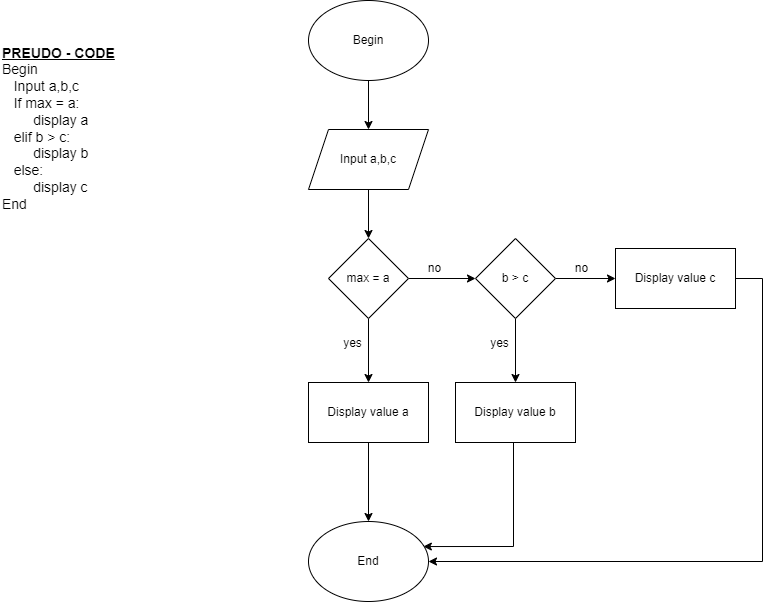

The diagram above was exported from draw.io. Its source (the exported page's mxGraphModel, read from the mxfile embedded in the PNG):
<mxGraphModel dx="1006" dy="566" grid="0" gridSize="10" guides="1" tooltips="1" connect="1" arrows="1" fold="1" page="1" pageScale="1" pageWidth="827" pageHeight="1169" math="0" shadow="0">
  <root>
    <mxCell id="WIyWlLk6GJQsqaUBKTNV-0" />
    <mxCell id="WIyWlLk6GJQsqaUBKTNV-1" parent="WIyWlLk6GJQsqaUBKTNV-0" />
    <mxCell id="qr9YSb0BvdXBDDafLiXA-5" value="" style="edgeStyle=orthogonalEdgeStyle;rounded=0;orthogonalLoop=1;jettySize=auto;html=1;" edge="1" parent="WIyWlLk6GJQsqaUBKTNV-1" source="qr9YSb0BvdXBDDafLiXA-0" target="qr9YSb0BvdXBDDafLiXA-4">
      <mxGeometry relative="1" as="geometry" />
    </mxCell>
    <mxCell id="qr9YSb0BvdXBDDafLiXA-0" value="Begin" style="ellipse;whiteSpace=wrap;html=1;" vertex="1" parent="WIyWlLk6GJQsqaUBKTNV-1">
      <mxGeometry x="348" y="24" width="120" height="80" as="geometry" />
    </mxCell>
    <mxCell id="qr9YSb0BvdXBDDafLiXA-23" value="" style="edgeStyle=orthogonalEdgeStyle;rounded=0;orthogonalLoop=1;jettySize=auto;html=1;" edge="1" parent="WIyWlLk6GJQsqaUBKTNV-1" source="qr9YSb0BvdXBDDafLiXA-4" target="qr9YSb0BvdXBDDafLiXA-22">
      <mxGeometry relative="1" as="geometry" />
    </mxCell>
    <mxCell id="qr9YSb0BvdXBDDafLiXA-4" value="Input a,b,c" style="shape=parallelogram;perimeter=parallelogramPerimeter;whiteSpace=wrap;html=1;fixedSize=1;" vertex="1" parent="WIyWlLk6GJQsqaUBKTNV-1">
      <mxGeometry x="348" y="153" width="120" height="60" as="geometry" />
    </mxCell>
    <mxCell id="qr9YSb0BvdXBDDafLiXA-29" value="" style="edgeStyle=orthogonalEdgeStyle;rounded=0;orthogonalLoop=1;jettySize=auto;html=1;" edge="1" parent="WIyWlLk6GJQsqaUBKTNV-1" source="qr9YSb0BvdXBDDafLiXA-22" target="qr9YSb0BvdXBDDafLiXA-28">
      <mxGeometry relative="1" as="geometry" />
    </mxCell>
    <mxCell id="qr9YSb0BvdXBDDafLiXA-31" value="" style="edgeStyle=orthogonalEdgeStyle;rounded=0;orthogonalLoop=1;jettySize=auto;html=1;" edge="1" parent="WIyWlLk6GJQsqaUBKTNV-1" source="qr9YSb0BvdXBDDafLiXA-22" target="qr9YSb0BvdXBDDafLiXA-30">
      <mxGeometry relative="1" as="geometry" />
    </mxCell>
    <mxCell id="qr9YSb0BvdXBDDafLiXA-22" value="max = a" style="rhombus;whiteSpace=wrap;html=1;" vertex="1" parent="WIyWlLk6GJQsqaUBKTNV-1">
      <mxGeometry x="368" y="262" width="80" height="80" as="geometry" />
    </mxCell>
    <mxCell id="qr9YSb0BvdXBDDafLiXA-40" value="" style="edgeStyle=orthogonalEdgeStyle;rounded=0;orthogonalLoop=1;jettySize=auto;html=1;" edge="1" parent="WIyWlLk6GJQsqaUBKTNV-1" source="qr9YSb0BvdXBDDafLiXA-28" target="qr9YSb0BvdXBDDafLiXA-39">
      <mxGeometry relative="1" as="geometry" />
    </mxCell>
    <mxCell id="qr9YSb0BvdXBDDafLiXA-28" value="Display value a" style="whiteSpace=wrap;html=1;" vertex="1" parent="WIyWlLk6GJQsqaUBKTNV-1">
      <mxGeometry x="348" y="406" width="120" height="60" as="geometry" />
    </mxCell>
    <mxCell id="qr9YSb0BvdXBDDafLiXA-35" value="" style="edgeStyle=orthogonalEdgeStyle;rounded=0;orthogonalLoop=1;jettySize=auto;html=1;" edge="1" parent="WIyWlLk6GJQsqaUBKTNV-1" source="qr9YSb0BvdXBDDafLiXA-30" target="qr9YSb0BvdXBDDafLiXA-34">
      <mxGeometry relative="1" as="geometry" />
    </mxCell>
    <mxCell id="qr9YSb0BvdXBDDafLiXA-37" value="" style="edgeStyle=orthogonalEdgeStyle;rounded=0;orthogonalLoop=1;jettySize=auto;html=1;" edge="1" parent="WIyWlLk6GJQsqaUBKTNV-1" source="qr9YSb0BvdXBDDafLiXA-30" target="qr9YSb0BvdXBDDafLiXA-36">
      <mxGeometry relative="1" as="geometry" />
    </mxCell>
    <mxCell id="qr9YSb0BvdXBDDafLiXA-30" value="b &amp;gt; c" style="rhombus;whiteSpace=wrap;html=1;" vertex="1" parent="WIyWlLk6GJQsqaUBKTNV-1">
      <mxGeometry x="515" y="262" width="80" height="80" as="geometry" />
    </mxCell>
    <mxCell id="qr9YSb0BvdXBDDafLiXA-43" value="" style="edgeStyle=orthogonalEdgeStyle;rounded=0;orthogonalLoop=1;jettySize=auto;html=1;entryX=0.957;entryY=0.313;entryDx=0;entryDy=0;entryPerimeter=0;" edge="1" parent="WIyWlLk6GJQsqaUBKTNV-1" source="qr9YSb0BvdXBDDafLiXA-34" target="qr9YSb0BvdXBDDafLiXA-39">
      <mxGeometry relative="1" as="geometry">
        <mxPoint x="555" y="546" as="targetPoint" />
        <Array as="points">
          <mxPoint x="553" y="570" />
        </Array>
      </mxGeometry>
    </mxCell>
    <mxCell id="qr9YSb0BvdXBDDafLiXA-34" value="Display value b" style="whiteSpace=wrap;html=1;" vertex="1" parent="WIyWlLk6GJQsqaUBKTNV-1">
      <mxGeometry x="495" y="406" width="120" height="60" as="geometry" />
    </mxCell>
    <mxCell id="qr9YSb0BvdXBDDafLiXA-38" value="" style="edgeStyle=orthogonalEdgeStyle;rounded=0;orthogonalLoop=1;jettySize=auto;html=1;entryX=1;entryY=0.5;entryDx=0;entryDy=0;" edge="1" parent="WIyWlLk6GJQsqaUBKTNV-1" source="qr9YSb0BvdXBDDafLiXA-36" target="qr9YSb0BvdXBDDafLiXA-39">
      <mxGeometry relative="1" as="geometry">
        <mxPoint x="796" y="565" as="targetPoint" />
        <Array as="points">
          <mxPoint x="802" y="302" />
          <mxPoint x="802" y="585" />
        </Array>
      </mxGeometry>
    </mxCell>
    <mxCell id="qr9YSb0BvdXBDDafLiXA-36" value="Display value c" style="whiteSpace=wrap;html=1;" vertex="1" parent="WIyWlLk6GJQsqaUBKTNV-1">
      <mxGeometry x="655" y="272" width="120" height="60" as="geometry" />
    </mxCell>
    <mxCell id="qr9YSb0BvdXBDDafLiXA-39" value="End" style="ellipse;whiteSpace=wrap;html=1;" vertex="1" parent="WIyWlLk6GJQsqaUBKTNV-1">
      <mxGeometry x="348" y="545" width="120" height="80" as="geometry" />
    </mxCell>
    <mxCell id="qr9YSb0BvdXBDDafLiXA-46" value="yes" style="text;html=1;strokeColor=none;fillColor=none;align=center;verticalAlign=middle;whiteSpace=wrap;rounded=0;" vertex="1" parent="WIyWlLk6GJQsqaUBKTNV-1">
      <mxGeometry x="382" y="359" width="21" height="16" as="geometry" />
    </mxCell>
    <mxCell id="qr9YSb0BvdXBDDafLiXA-48" value="no" style="text;html=1;strokeColor=none;fillColor=none;align=center;verticalAlign=middle;whiteSpace=wrap;rounded=0;" vertex="1" parent="WIyWlLk6GJQsqaUBKTNV-1">
      <mxGeometry x="464" y="284" width="21" height="16" as="geometry" />
    </mxCell>
    <mxCell id="qr9YSb0BvdXBDDafLiXA-49" value="yes" style="text;html=1;strokeColor=none;fillColor=none;align=center;verticalAlign=middle;whiteSpace=wrap;rounded=0;" vertex="1" parent="WIyWlLk6GJQsqaUBKTNV-1">
      <mxGeometry x="529" y="359" width="21" height="16" as="geometry" />
    </mxCell>
    <mxCell id="qr9YSb0BvdXBDDafLiXA-50" value="no" style="text;html=1;strokeColor=none;fillColor=none;align=center;verticalAlign=middle;whiteSpace=wrap;rounded=0;" vertex="1" parent="WIyWlLk6GJQsqaUBKTNV-1">
      <mxGeometry x="611" y="284" width="21" height="16" as="geometry" />
    </mxCell>
    <mxCell id="qr9YSb0BvdXBDDafLiXA-51" value="&lt;font style=&quot;font-size: 14px;&quot;&gt;&lt;u style=&quot;font-weight: bold;&quot;&gt;PREUDO - CODE&lt;/u&gt;&lt;br&gt;Begin&lt;br&gt;&amp;nbsp; &amp;nbsp;Input a,b,c&lt;br&gt;&amp;nbsp; &amp;nbsp;If max = a:&lt;br&gt;&amp;nbsp;&lt;span style=&quot;white-space: pre;&quot;&gt;&#09;&lt;/span&gt;display a&lt;br&gt;&amp;nbsp; &amp;nbsp;elif b &amp;gt; c:&lt;br&gt;&lt;span style=&quot;white-space: pre;&quot;&gt;&#09;&lt;/span&gt;display b&lt;br&gt;&amp;nbsp; &amp;nbsp;else:&lt;br&gt;&lt;span style=&quot;white-space: pre;&quot;&gt;&#09;&lt;/span&gt;display c&lt;br&gt;End&lt;/font&gt;" style="text;html=1;strokeColor=none;fillColor=none;align=left;verticalAlign=middle;whiteSpace=wrap;rounded=0;" vertex="1" parent="WIyWlLk6GJQsqaUBKTNV-1">
      <mxGeometry x="40" y="46" width="252" height="212" as="geometry" />
    </mxCell>
  </root>
</mxGraphModel>